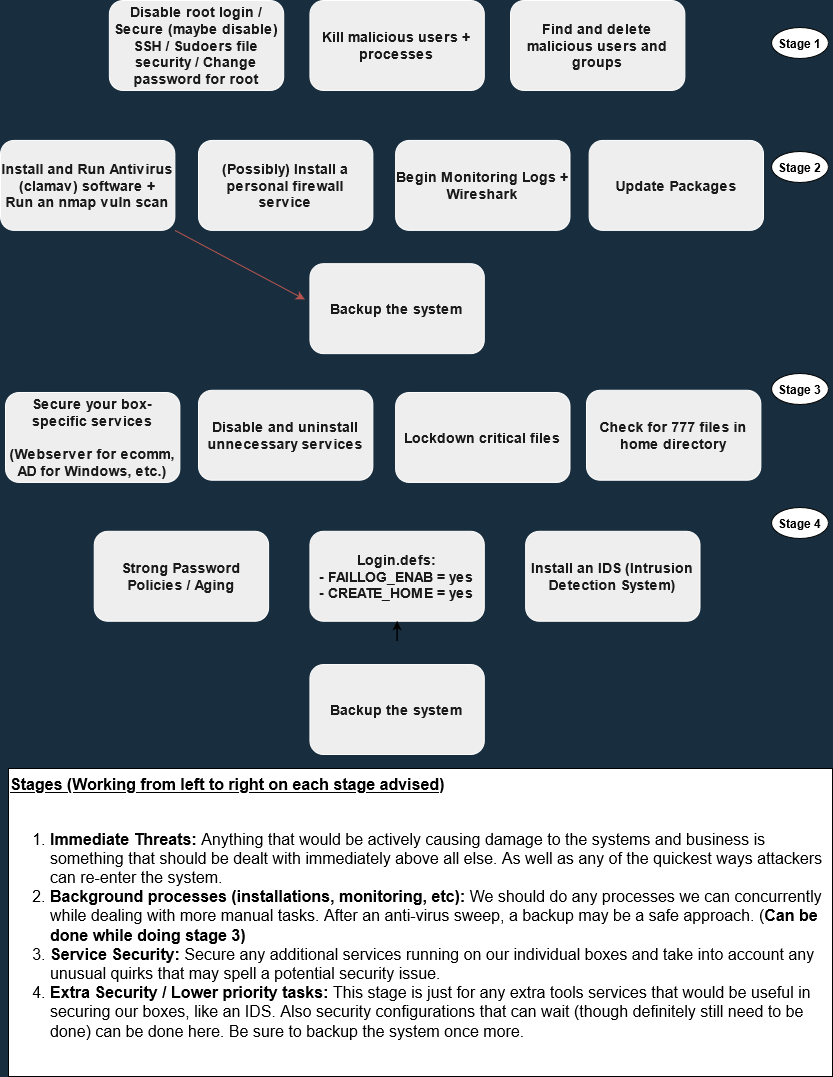

The diagram above was exported from draw.io. Its source (the exported page's mxGraphModel, read from the mxfile embedded in the PNG):
<mxGraphModel dx="1102" dy="548" grid="0" gridSize="10" guides="1" tooltips="1" connect="1" arrows="1" fold="1" page="1" pageScale="1" pageWidth="850" pageHeight="1100" background="#182E3E" math="0" shadow="0">
  <root>
    <mxCell id="0" />
    <mxCell id="1" parent="0" />
    <mxCell id="Cad8xnykcDIHnb-nCFD8-1" value="&lt;b&gt;Stage 1&lt;/b&gt;" style="ellipse;whiteSpace=wrap;html=1;" parent="1" vertex="1">
      <mxGeometry x="778" y="32" width="57" height="31" as="geometry" />
    </mxCell>
    <mxCell id="Cad8xnykcDIHnb-nCFD8-2" value="&lt;b&gt;Stage 2&lt;br&gt;&lt;/b&gt;" style="ellipse;whiteSpace=wrap;html=1;" parent="1" vertex="1">
      <mxGeometry x="778" y="156" width="57" height="31" as="geometry" />
    </mxCell>
    <mxCell id="Cad8xnykcDIHnb-nCFD8-3" value="&lt;b&gt;Stage 3&lt;br&gt;&lt;/b&gt;" style="ellipse;whiteSpace=wrap;html=1;" parent="1" vertex="1">
      <mxGeometry x="778" y="378" width="57" height="31" as="geometry" />
    </mxCell>
    <mxCell id="Cad8xnykcDIHnb-nCFD8-5" value="&lt;b&gt;Stage 4&lt;br&gt;&lt;/b&gt;" style="ellipse;whiteSpace=wrap;html=1;" parent="1" vertex="1">
      <mxGeometry x="778" y="512" width="57" height="31" as="geometry" />
    </mxCell>
    <mxCell id="Cad8xnykcDIHnb-nCFD8-6" value="&lt;div style=&quot;font-size: 16px&quot; align=&quot;left&quot;&gt;&lt;font style=&quot;font-size: 16px&quot;&gt;&lt;u&gt;&lt;b&gt;Stages (Working from left to right on each stage advised)&lt;br&gt;&lt;/b&gt;&lt;/u&gt;&lt;/font&gt;&lt;/div&gt;&lt;div style=&quot;font-size: 16px&quot;&gt;&lt;font style=&quot;font-size: 16px&quot;&gt;&amp;nbsp;&lt;br&gt;&lt;/font&gt;&lt;/div&gt;&lt;div style=&quot;font-size: 16px&quot;&gt;&lt;ol&gt;&lt;li&gt;&lt;font style=&quot;font-size: 16px&quot;&gt;&lt;b&gt;Immediate Threats: &lt;/b&gt;Anything that would be actively causing damage to the systems and business is something that should be dealt with immediately above all else. As well as any of the quickest ways attackers can re-enter the system.&lt;br&gt;&lt;/font&gt;&lt;/li&gt;&lt;li&gt;&lt;font style=&quot;font-size: 16px&quot;&gt;&lt;font style=&quot;font-size: 16px&quot;&gt;&lt;b&gt;Background processes (installations, monitoring, etc): &lt;/b&gt;We should do any processes we can concurrently while dealing with more manual tasks. After an anti-virus sweep, a backup may be a safe approach. (&lt;b&gt;Can be done while doing stage 3)&lt;/b&gt; &lt;/font&gt;&lt;br&gt;&lt;/font&gt;&lt;/li&gt;&lt;li&gt;&lt;font style=&quot;font-size: 16px&quot;&gt;&lt;b&gt;Service Security: &lt;/b&gt;Secure any additional services running on our individual boxes and take into account any unusual quirks that may spell a potential security issue.&lt;/font&gt;&lt;/li&gt;&lt;li&gt;&lt;font style=&quot;font-size: 16px&quot;&gt;&lt;b&gt;Extra Security / Lower priority tasks: &lt;/b&gt;This stage is just for any extra tools services that would be useful in securing our boxes, like an IDS. Also security configurations that can wait (though definitely still need to be done) can be done here. Be sure to backup the system once more.&lt;b&gt; &lt;/b&gt;&lt;br&gt;&lt;/font&gt;&lt;/li&gt;&lt;/ol&gt;&lt;/div&gt;" style="rounded=0;whiteSpace=wrap;html=1;align=left;verticalAlign=top;" parent="1" vertex="1">
      <mxGeometry x="15" y="773" width="824" height="308" as="geometry" />
    </mxCell>
    <mxCell id="Ma6pBIjEIeQsWqN1dhSY-1" value="" style="group;fontSize=14;" parent="1" vertex="1" connectable="0">
      <mxGeometry x="7" y="5" width="763" height="754" as="geometry" />
    </mxCell>
    <mxCell id="gZT9ljnDruscwp3s5nbc-2" value="&lt;b style=&quot;font-size: 14px;&quot;&gt;Disable root login / Secure (maybe disable) SSH / Sudoers file security / Change password for root&lt;br style=&quot;font-size: 14px;&quot;&gt;&lt;/b&gt;" style="rounded=1;whiteSpace=wrap;html=1;fillColor=#EEEEEE;strokeColor=#FFFFFF;fontColor=#1A1A1A;fontSize=14;" parent="Ma6pBIjEIeQsWqN1dhSY-1" vertex="1">
      <mxGeometry x="108.8560105680317" width="174.37120211360633" height="89.94698085419732" as="geometry" />
    </mxCell>
    <mxCell id="M0ErhpYF_Mf7_NbZ2sd1-1" value="&lt;b style=&quot;font-size: 14px;&quot;&gt;Kill malicious users + processes&lt;br style=&quot;font-size: 14px;&quot;&gt;&lt;/b&gt;" style="rounded=1;whiteSpace=wrap;html=1;fillColor=#EEEEEE;strokeColor=#FFFFFF;fontColor=#1A1A1A;fontSize=14;" parent="Ma6pBIjEIeQsWqN1dhSY-1" vertex="1">
      <mxGeometry x="309.43328929986785" width="174.37120211360633" height="89.94698085419732" as="geometry" />
    </mxCell>
    <mxCell id="M0ErhpYF_Mf7_NbZ2sd1-2" value="&lt;b style=&quot;font-size: 14px;&quot;&gt;Find and delete malicious users and groups&lt;br style=&quot;font-size: 14px;&quot;&gt;&lt;/b&gt;" style="rounded=1;whiteSpace=wrap;html=1;fillColor=#EEEEEE;strokeColor=#FFFFFF;fontColor=#1A1A1A;fontSize=14;" parent="Ma6pBIjEIeQsWqN1dhSY-1" vertex="1">
      <mxGeometry x="510.01056803170405" width="174.37120211360633" height="89.94698085419732" as="geometry" />
    </mxCell>
    <mxCell id="M0ErhpYF_Mf7_NbZ2sd1-11" value="&lt;b style=&quot;font-size: 14px;&quot;&gt;(Possibly) Install a personal firewall service&lt;br style=&quot;font-size: 14px;&quot;&gt;&lt;/b&gt;" style="rounded=1;whiteSpace=wrap;html=1;fillColor=#EEEEEE;strokeColor=#FFFFFF;fontColor=#1A1A1A;fontSize=14;" parent="Ma6pBIjEIeQsWqN1dhSY-1" vertex="1">
      <mxGeometry x="197.9955746367239" y="139.92025036818822" width="174.37120211360633" height="89.94698085419732" as="geometry" />
    </mxCell>
    <mxCell id="M0ErhpYF_Mf7_NbZ2sd1-14" value="&lt;b style=&quot;font-size: 14px;&quot;&gt;Lockdown critical files&lt;br style=&quot;font-size: 14px;&quot;&gt;&lt;/b&gt;" style="rounded=1;whiteSpace=wrap;html=1;fillColor=#EEEEEE;strokeColor=#FFFFFF;fontColor=#1A1A1A;fontSize=14;" parent="Ma6pBIjEIeQsWqN1dhSY-1" vertex="1">
      <mxGeometry x="395.11" y="391.99025036818824" width="174.37120211360633" height="89.94698085419732" as="geometry" />
    </mxCell>
    <mxCell id="M0ErhpYF_Mf7_NbZ2sd1-18" value="&lt;b style=&quot;font-size: 14px;&quot;&gt;Disable and uninstall unnecessary services&lt;br style=&quot;font-size: 14px;&quot;&gt;&lt;/b&gt;" style="rounded=1;whiteSpace=wrap;html=1;fillColor=#EEEEEE;strokeColor=#FFFFFF;fontColor=#1A1A1A;fontSize=14;" parent="Ma6pBIjEIeQsWqN1dhSY-1" vertex="1">
      <mxGeometry x="197.9955746367239" y="389.76752577319576" width="174.37120211360633" height="89.94698085419732" as="geometry" />
    </mxCell>
    <mxCell id="M0ErhpYF_Mf7_NbZ2sd1-19" value="&lt;b style=&quot;font-size: 14px;&quot;&gt;Begin Monitoring Logs + Wireshark&lt;br style=&quot;font-size: 14px;&quot;&gt;&lt;/b&gt;" style="rounded=1;whiteSpace=wrap;html=1;fillColor=#EEEEEE;strokeColor=#FFFFFF;fontColor=#1A1A1A;fontSize=14;" parent="Ma6pBIjEIeQsWqN1dhSY-1" vertex="1">
      <mxGeometry x="395.1070013210039" y="139.91752577319573" width="174.37120211360633" height="89.94698085419732" as="geometry" />
    </mxCell>
    <mxCell id="M0ErhpYF_Mf7_NbZ2sd1-23" value="&lt;b style=&quot;font-size: 14px;&quot;&gt;Update Packages&lt;br style=&quot;font-size: 14px;&quot;&gt;&lt;/b&gt;" style="rounded=1;whiteSpace=wrap;html=1;fillColor=#EEEEEE;strokeColor=#FFFFFF;fontColor=#1A1A1A;fontSize=14;" parent="Ma6pBIjEIeQsWqN1dhSY-1" vertex="1">
      <mxGeometry x="588.6287978863936" y="139.91752577319573" width="174.37120211360633" height="89.94698085419732" as="geometry" />
    </mxCell>
    <mxCell id="M0ErhpYF_Mf7_NbZ2sd1-25" value="&lt;div style=&quot;font-size: 14px;&quot;&gt;&lt;b style=&quot;font-size: 14px;&quot;&gt;Login.defs:&lt;/b&gt;&lt;/div&gt;&lt;div style=&quot;font-size: 14px;&quot;&gt;&lt;b style=&quot;font-size: 14px;&quot;&gt;- FAILLOG_ENAB = yes&lt;/b&gt;&lt;/div&gt;&lt;div style=&quot;font-size: 14px;&quot;&gt;&lt;b style=&quot;font-size: 14px;&quot;&gt;- CREATE_HOME = yes&lt;br style=&quot;font-size: 14px;&quot;&gt;&lt;/b&gt;&lt;/div&gt;" style="rounded=1;whiteSpace=wrap;html=1;fillColor=#EEEEEE;strokeColor=#FFFFFF;fontColor=#1A1A1A;fontSize=14;" parent="Ma6pBIjEIeQsWqN1dhSY-1" vertex="1">
      <mxGeometry x="309.43328929986785" y="530.7982326951394" width="174.37120211360633" height="89.94698085419732" as="geometry" />
    </mxCell>
    <mxCell id="M0ErhpYF_Mf7_NbZ2sd1-26" value="&lt;b style=&quot;font-size: 14px;&quot;&gt;Strong Password Policies / Aging&lt;br style=&quot;font-size: 14px;&quot;&gt;&lt;/b&gt;" style="rounded=1;whiteSpace=wrap;html=1;fillColor=#EEEEEE;strokeColor=#FFFFFF;fontColor=#1A1A1A;fontSize=14;" parent="Ma6pBIjEIeQsWqN1dhSY-1" vertex="1">
      <mxGeometry x="93.73712021136063" y="530.7982326951394" width="174.37120211360633" height="89.94698085419732" as="geometry" />
    </mxCell>
    <mxCell id="M0ErhpYF_Mf7_NbZ2sd1-27" value="&lt;div style=&quot;font-size: 14px;&quot;&gt;&lt;b style=&quot;font-size: 14px;&quot;&gt;Secure your box-specific services &lt;br style=&quot;font-size: 14px;&quot;&gt;&lt;/b&gt;&lt;/div&gt;&lt;div style=&quot;font-size: 14px;&quot;&gt;&lt;b style=&quot;font-size: 14px;&quot;&gt;&lt;br style=&quot;font-size: 14px;&quot;&gt;&lt;/b&gt;&lt;/div&gt;&lt;div style=&quot;font-size: 14px;&quot;&gt;&lt;b style=&quot;font-size: 14px;&quot;&gt;(Webserver for ecomm, AD for Windows, etc.)&lt;/b&gt;&lt;/div&gt;" style="rounded=1;whiteSpace=wrap;html=1;fillColor=#EEEEEE;strokeColor=#FFFFFF;fontColor=#1A1A1A;fontSize=14;" parent="Ma6pBIjEIeQsWqN1dhSY-1" vertex="1">
      <mxGeometry x="4.997001321003893" y="391.99116347569935" width="174.37120211360633" height="89.94698085419732" as="geometry" />
    </mxCell>
    <mxCell id="M0ErhpYF_Mf7_NbZ2sd1-28" value="&lt;b style=&quot;font-size: 14px;&quot;&gt;Install an IDS (Intrusion Detection System)&lt;br style=&quot;font-size: 14px;&quot;&gt;&lt;/b&gt;" style="rounded=1;whiteSpace=wrap;html=1;fillColor=#EEEEEE;strokeColor=#FFFFFF;fontColor=#1A1A1A;fontSize=14;" parent="Ma6pBIjEIeQsWqN1dhSY-1" vertex="1">
      <mxGeometry x="525.1294583883752" y="530.7982326951394" width="174.37120211360633" height="89.94698085419732" as="geometry" />
    </mxCell>
    <mxCell id="M0ErhpYF_Mf7_NbZ2sd1-29" value="&lt;b style=&quot;font-size: 14px;&quot;&gt;Backup the system&lt;br style=&quot;font-size: 14px;&quot;&gt;&lt;/b&gt;" style="rounded=1;whiteSpace=wrap;html=1;fillColor=#EEEEEE;strokeColor=#FFFFFF;fontColor=#1A1A1A;fontSize=14;" parent="Ma6pBIjEIeQsWqN1dhSY-1" vertex="1">
      <mxGeometry x="309.43328929986785" y="263.17820324005874" width="174.37120211360633" height="89.94698085419732" as="geometry" />
    </mxCell>
    <mxCell id="lxM10g9X5fJJ0Hbd5r4V-6" value="&lt;div&gt;&lt;b style=&quot;font-size: 14px&quot;&gt;Install and Run Antivirus (clamav) software +&lt;/b&gt;&lt;/div&gt;&lt;div&gt;&lt;b style=&quot;font-size: 14px&quot;&gt;Run an nmap vuln scan&lt;br&gt;&lt;/b&gt;&lt;/div&gt;" style="rounded=1;whiteSpace=wrap;html=1;fillColor=#EEEEEE;strokeColor=#FFFFFF;fontColor=#1A1A1A;fontSize=14;" parent="Ma6pBIjEIeQsWqN1dhSY-1" vertex="1">
      <mxGeometry y="139.91752577319573" width="174.37120211360633" height="89.94698085419732" as="geometry" />
    </mxCell>
    <mxCell id="lxM10g9X5fJJ0Hbd5r4V-7" style="edgeStyle=orthogonalEdgeStyle;rounded=0;orthogonalLoop=1;jettySize=auto;html=1;exitX=0.5;exitY=1;exitDx=0;exitDy=0;fontSize=14;" parent="Ma6pBIjEIeQsWqN1dhSY-1" source="M0ErhpYF_Mf7_NbZ2sd1-25" target="M0ErhpYF_Mf7_NbZ2sd1-25" edge="1">
      <mxGeometry relative="1" as="geometry" />
    </mxCell>
    <mxCell id="lxM10g9X5fJJ0Hbd5r4V-8" value="&lt;b style=&quot;font-size: 14px;&quot;&gt;Backup the system&lt;br style=&quot;font-size: 14px;&quot;&gt;&lt;/b&gt;" style="rounded=1;whiteSpace=wrap;html=1;fillColor=#EEEEEE;strokeColor=#FFFFFF;fontColor=#1A1A1A;fontSize=14;" parent="Ma6pBIjEIeQsWqN1dhSY-1" vertex="1">
      <mxGeometry x="309.43328929986785" y="664.0530191458022" width="174.37120211360633" height="89.94698085419732" as="geometry" />
    </mxCell>
    <mxCell id="RYnwpg15R_2dotEuKJ5K-1" value="" style="endArrow=classic;html=1;exitX=1;exitY=1;exitDx=0;exitDy=0;entryX=-0.029;entryY=0.398;entryDx=0;entryDy=0;entryPerimeter=0;fillColor=#f8cecc;strokeColor=#b85450;fontSize=14;" parent="Ma6pBIjEIeQsWqN1dhSY-1" source="lxM10g9X5fJJ0Hbd5r4V-6" target="M0ErhpYF_Mf7_NbZ2sd1-29" edge="1">
      <mxGeometry width="50" height="50" relative="1" as="geometry">
        <mxPoint x="113.89564068692204" y="312.0382916053019" as="sourcePoint" />
        <mxPoint x="164.2919418758256" y="256.51546391752555" as="targetPoint" />
      </mxGeometry>
    </mxCell>
    <mxCell id="M0ErhpYF_Mf7_NbZ2sd1-24" value="&lt;b style=&quot;font-size: 14px;&quot;&gt;Check for 777 files in home directory&lt;br style=&quot;font-size: 14px;&quot;&gt;&lt;/b&gt;" style="rounded=1;whiteSpace=wrap;html=1;fillColor=#EEEEEE;strokeColor=#FFFFFF;fontColor=#1A1A1A;fontSize=14;" parent="Ma6pBIjEIeQsWqN1dhSY-1" vertex="1">
      <mxGeometry x="585.9987978863936" y="389.77116347569927" width="174.37120211360633" height="89.94698085419732" as="geometry" />
    </mxCell>
  </root>
</mxGraphModel>